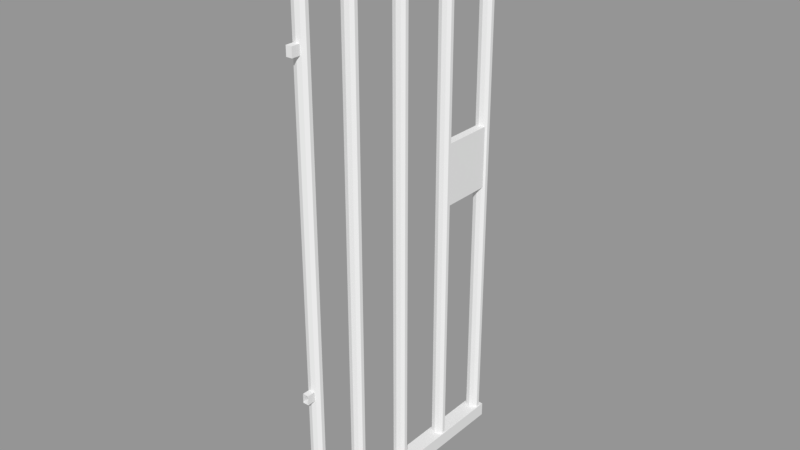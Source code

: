 # Source: BarDoor.blend  (saved by Blender 2.79.0; exported with 4.5.12 LTS)
import bpy
from mathutils import Matrix  # noqa: F401  (used for matrix-valued properties, if any)

bpy.ops.wm.read_factory_settings(use_empty=True)
scene = bpy.context.scene
scene.name = 'Scene'

# ---- collections
col_collection_1 = bpy.data.collections.new('Collection 1'); scene.collection.children.link(col_collection_1)

# ---- meshes
me_cylinder = bpy.data.meshes.new('Cylinder')
me_cylinder.from_pydata([(1.976e-08, 0.5069, -8.524), (1.976e-08, 0.5069, 8.495), (0.1423, 0.4714, -8.524), (0.1423, 0.4714, 8.495), (0.2303, 0.3783, -8.524), (0.2303, 0.3783, 8.495), (0.2303, 0.2632, -8.524), (0.2303, 0.2632, 8.495), (0.1423, 0.1701, -8.524), (0.1423, 0.1701, 8.495), (-1.407e-09, 0.1345, -8.524), (-1.407e-09, 0.1345, 8.495), (-0.1423, 0.1701, -8.524), (-0.1423, 0.1701, 8.495), (-0.2303, 0.2632, -8.524), (-0.2303, 0.2632, 8.495), (-0.2303, 0.3783, -8.524), (-0.2303, 0.3783, 8.495), (-0.1423, 0.4714, -8.524), (-0.1423, 0.4714, 8.495), (-0.268, 0.1146, 8.471), (-0.268, 0.1146, 8.924), (-0.268, 8.048, 8.471), (-0.268, 8.048, 8.924), (0.268, 0.1146, 8.471), (0.268, 0.1146, 8.924), (0.268, 8.048, 8.471), (0.268, 8.048, 8.924), (-0.268, 0.1146, -8.76), (-0.268, 0.1146, -8.306), (-0.268, 8.048, -8.76), (-0.268, 8.048, -8.306), (0.268, 0.1146, -8.76), (0.268, 0.1146, -8.306), (0.268, 8.048, -8.76), (0.268, 8.048, -8.306), (1.976e-08, 6.12, -8.524), (1.976e-08, 6.12, 8.495), (0.1423, 6.085, -8.524), (0.1423, 6.085, 8.495), (0.2303, 5.992, -8.524), (0.2303, 5.992, 8.495), (0.2303, 5.877, -8.524), (0.2303, 5.877, 8.495), (0.1423, 5.784, -8.524), (0.1423, 5.784, 8.495), (-1.407e-09, 5.748, -8.524), (-1.407e-09, 5.748, 8.495), (-0.1423, 5.784, -8.524), (-0.1423, 5.784, 8.495), (-0.2303, 5.877, -8.524), (-0.2303, 5.877, 8.495), (-0.2303, 5.992, -8.524), (-0.2303, 5.992, 8.495), (-0.1423, 6.085, -8.524), (-0.1423, 6.085, 8.495), (1.976e-08, 4.162, -8.524), (1.976e-08, 4.162, 8.495), (0.1423, 4.127, -8.524), (0.1423, 4.127, 8.495), (0.2303, 4.034, -8.524), (0.2303, 4.034, 8.495), (0.2303, 3.919, -8.524), (0.2303, 3.919, 8.495), (0.1423, 3.825, -8.524), (0.1423, 3.825, 8.495), (-1.407e-09, 3.79, -8.524), (-1.407e-09, 3.79, 8.495), (-0.1423, 3.825, -8.524), (-0.1423, 3.825, 8.495), (-0.2303, 3.919, -8.524), (-0.2303, 3.919, 8.495), (-0.2303, 4.034, -8.524), (-0.2303, 4.034, 8.495), (-0.1423, 4.127, -8.524), (-0.1423, 4.127, 8.495), (1.976e-08, 2.204, -8.524), (1.976e-08, 2.204, 8.495), (0.1423, 2.168, -8.524), (0.1423, 2.168, 8.495), (0.2303, 2.075, -8.524), (0.2303, 2.075, 8.495), (0.2303, 1.96, -8.524), (0.2303, 1.96, 8.495), (0.1423, 1.867, -8.524), (0.1423, 1.867, 8.495), (-1.407e-09, 1.832, -8.524), (-1.407e-09, 1.832, 8.495), (-0.1423, 1.867, -8.524), (-0.1423, 1.867, 8.495), (-0.2303, 1.96, -8.524), (-0.2303, 1.96, 8.495), (-0.2303, 2.075, -8.524), (-0.2303, 2.075, 8.495), (-0.1423, 2.168, -8.524), (-0.1423, 2.168, 8.495), (1.976e-08, 8.019, -8.524), (1.976e-08, 8.019, 8.495), (0.1423, 7.983, -8.524), (0.1423, 7.983, 8.495), (0.2303, 7.89, -8.524), (0.2303, 7.89, 8.495), (0.2303, 7.775, -8.524), (0.2303, 7.775, 8.495), (0.1423, 7.682, -8.524), (0.1423, 7.682, 8.495), (-1.407e-09, 7.646, -8.524), (-1.407e-09, 7.646, 8.495), (-0.1423, 7.682, -8.524), (-0.1423, 7.682, 8.495), (-0.2303, 7.775, -8.524), (-0.2303, 7.775, 8.495), (-0.2303, 7.89, -8.524), (-0.2303, 7.89, 8.495), (-0.1423, 7.983, -8.524), (-0.1423, 7.983, 8.495), (-0.08518, -0.1154, 6.106), (-0.08518, -0.1154, 6.401), (-0.08518, 0.1791, 6.106), (-0.08518, 0.1791, 6.401), (0.1069, -0.1154, 6.106), (0.1069, -0.1154, 6.401), (0.1069, 0.1791, 6.106), (0.1069, 0.1791, 6.401), (-0.08518, -0.1023, -3.861), (-0.08518, -0.1023, -3.566), (-0.08518, 0.1922, -3.861), (-0.08518, 0.1922, -3.566), (0.1069, -0.1023, -3.861), (0.1069, -0.1023, -3.566), (0.1069, 0.1922, -3.861), (0.1069, 0.1922, -3.566), (-0.09345, 5.853, -0.03228), (-0.09345, 5.853, 1.968), (-0.09345, 7.853, -0.03228), (-0.09345, 7.853, 1.968), (0.179, 5.853, -0.03228), (0.179, 5.853, 1.968), (0.179, 7.853, -0.03228), (0.179, 7.853, 1.968)], [], [(0, 1, 3, 2), (2, 3, 5, 4), (4, 5, 7, 6), (6, 7, 9, 8), (8, 9, 11, 10), (10, 11, 13, 12), (12, 13, 15, 14), (14, 15, 17, 16), (3, 1, 19, 17, 15, 13, 11, 9, 7, 5), (16, 17, 19, 18), (18, 19, 1, 0), (0, 2, 4, 6, 8, 10, 12, 14, 16, 18), (20, 21, 23, 22), (22, 23, 27, 26), (26, 27, 25, 24), (24, 25, 21, 20), (22, 26, 24, 20), (27, 23, 21, 25), (28, 29, 31, 30), (30, 31, 35, 34), (34, 35, 33, 32), (32, 33, 29, 28), (30, 34, 32, 28), (35, 31, 29, 33), (36, 37, 39, 38), (38, 39, 41, 40), (40, 41, 43, 42), (42, 43, 45, 44), (44, 45, 47, 46), (46, 47, 49, 48), (48, 49, 51, 50), (50, 51, 53, 52), (39, 37, 55, 53, 51, 49, 47, 45, 43, 41), (52, 53, 55, 54), (54, 55, 37, 36), (36, 38, 40, 42, 44, 46, 48, 50, 52, 54), (56, 57, 59, 58), (58, 59, 61, 60), (60, 61, 63, 62), (62, 63, 65, 64), (64, 65, 67, 66), (66, 67, 69, 68), (68, 69, 71, 70), (70, 71, 73, 72), (59, 57, 75, 73, 71, 69, 67, 65, 63, 61), (72, 73, 75, 74), (74, 75, 57, 56), (56, 58, 60, 62, 64, 66, 68, 70, 72, 74), (76, 77, 79, 78), (78, 79, 81, 80), (80, 81, 83, 82), (82, 83, 85, 84), (84, 85, 87, 86), (86, 87, 89, 88), (88, 89, 91, 90), (90, 91, 93, 92), (79, 77, 95, 93, 91, 89, 87, 85, 83, 81), (92, 93, 95, 94), (94, 95, 77, 76), (76, 78, 80, 82, 84, 86, 88, 90, 92, 94), (96, 97, 99, 98), (98, 99, 101, 100), (100, 101, 103, 102), (102, 103, 105, 104), (104, 105, 107, 106), (106, 107, 109, 108), (108, 109, 111, 110), (110, 111, 113, 112), (112, 113, 115, 114), (114, 115, 97, 96), (116, 117, 119, 118), (118, 119, 123, 122), (122, 123, 121, 120), (120, 121, 117, 116), (118, 122, 120, 116), (123, 119, 117, 121), (124, 125, 127, 126), (130, 131, 129, 128), (126, 130, 128, 124), (131, 127, 125, 129), (132, 133, 135, 134), (134, 135, 139, 138), (138, 139, 137, 136), (136, 137, 133, 132), (134, 138, 136, 132), (139, 135, 133, 137)])
me_cylinder.use_remesh_preserve_volume = False
me_cylinder.use_remesh_preserve_attributes = False
me_cylinder.use_mirror_vertex_groups = False
me_cylinder.update()

# ---- objects
ob_bar = bpy.data.objects.new('Bar', me_cylinder)

# ---- transforms, parenting, visibility, modifiers, constraints
ob_bar.location = (0.0, 0.0, 0.0)
ob_bar.lineart.crease_threshold = 0.0

# ---- collection membership
col_collection_1.objects.link(ob_bar)

# ---- scene / render settings (as saved in the file)
scene.frame_start = 1; scene.frame_end = 250; scene.frame_set(1)
scene.render.engine = 'BLENDER_EEVEE_NEXT'
scene.render.resolution_percentage = 50
scene.render.dither_intensity = 0.0
scene.cycles.use_denoising = False
scene.cycles.samples = 128
scene.cycles.sampling_pattern = 'TABULATED_SOBOL'
scene.cycles.use_adaptive_sampling = False
scene.cycles.use_light_tree = False
scene.cycles.blur_glossy = 0.0
scene.cycles.sample_clamp_indirect = 0.0
scene.view_settings.view_transform = 'Standard'
bpy.context.view_layer.update()

# ---- added for rendering (the .blend has no active camera and no usable light): camera, sun + grey world if the file has none
cam_auto = bpy.data.cameras.new('AutoCamera')
cam_auto.lens = 50.0
cam_auto.sensor_width = 36.0
cam_auto.clip_end = 1000.0
ob_auto_camera = bpy.data.objects.new('AutoCamera', cam_auto)
scene.collection.objects.link(ob_auto_camera)
ob_auto_camera.location = (18.0273, -17.6666, 14.5041)
ob_auto_camera.rotation_euler = (1.09748, -7.21219e-08, 0.694738)
scene.camera = ob_auto_camera
light_auto_sun = bpy.data.lights.new('AutoSun', 'SUN')
light_auto_sun.energy = 3.0
light_auto_sun.angle = 0.0523599
ob_auto_sun = bpy.data.objects.new('AutoSun', light_auto_sun)
scene.collection.objects.link(ob_auto_sun)
ob_auto_sun.rotation_euler = (0.872665, 0.174533, 0.523599)
if scene.world is None:
    world_auto = bpy.data.worlds.new('AutoWorld')
    world_auto.color = (0.3, 0.3, 0.3)
    scene.world = world_auto
bpy.context.view_layer.update()
